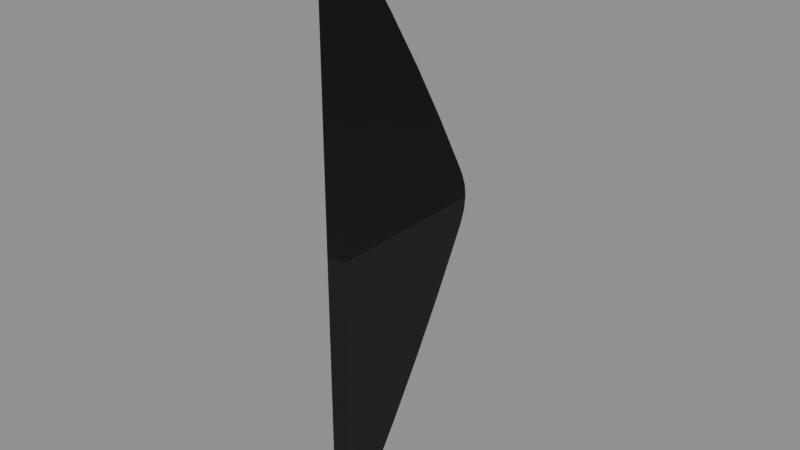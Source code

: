 # Source: S_ROOF_E_CAP.blend  (saved by Blender 5.1.30; exported with 4.5.12 LTS)
import bpy
from mathutils import Matrix  # noqa: F401  (used for matrix-valued properties, if any)

bpy.ops.wm.read_factory_settings(use_empty=True)
scene = bpy.context.scene
scene.name = 'Scene'

# ---- images (referenced by path relative to the original .blend; pixels are not part of the script)
import os
ASSET_DIR = os.environ.get("B2B_ASSET_DIR", "")  # directory of the original .blend (textures are referenced by path, not embedded)
HERE = os.path.dirname(os.path.abspath(__file__))  # packed textures are extracted next to this script under _unpacked/

def load_image(name, relpath, width, height, colorspace="sRGB"):
    """Load a texture the original file referenced (path relative to the .blend, or extracted next to this script)."""
    p = next((c for c in (os.path.join(HERE, relpath), os.path.join(ASSET_DIR, relpath)) if relpath and os.path.exists(c)), "")
    if p:
        img = bpy.data.images.load(p, check_existing=True)
        img.name = name
    else:  # same state as the original file: an image datablock whose file is absent (Cycles renders it pink)
        img = bpy.data.images.new(name, width, height)
        img.source = "FILE"
        img.filepath = "//" + (relpath or name)
    img.colorspace_settings.name = colorspace
    return img
img_stonetrim__961399_webp = load_image('STONETRIM__961399.webp', 'STONETRIM__961399.webp', 1024, 1024, 'sRGB')
img_stonetrim_masks__961399_webp = load_image('STONETRIM.MASKS__961399.webp', 'STONETRIM.MASKS__961399.webp', 1024, 1024, 'Non-Color')
img_stonetrim_normal__961399_webp = load_image('STONETRIM.NORMAL__961399.webp', 'STONETRIM.NORMAL__961399.webp', 1024, 1024, 'Non-Color')
img_stonetrim_colourisemask__961399_webp = load_image('STONETRIM.COLOURISEMASK__961399.webp', 'STONETRIM.COLOURISEMASK__961399.webp', 1024, 1024, 'Non-Color')
img_stonetrim__961399_f1_webp = load_image('STONETRIM__961399.F1.webp', 'STONETRIM__961399.F1.webp', 1024, 1024, 'sRGB')
img_stonetrim_masks__961399_f1_webp = load_image('STONETRIM.MASKS__961399.F1.webp', 'STONETRIM.MASKS__961399.F1.webp', 1024, 1024, 'Non-Color')
img_stonetrim_normal__961399_f1_webp = load_image('STONETRIM.NORMAL__961399.F1.webp', 'STONETRIM.NORMAL__961399.F1.webp', 1024, 1024, 'Non-Color')
img_stonetrim_colourisemask__961399_f1_webp = load_image('STONETRIM.COLOURISEMASK__961399.F1.webp', 'STONETRIM.COLOURISEMASK__961399.F1.webp', 1024, 1024, 'Non-Color')

# ---- materials (node trees are filled in below, after node groups)
mat_stonetrimmat3 = bpy.data.materials.new('StoneTrimMAT3')
mat_stonetrimmat3.use_backface_culling = True
mat_stonetrimmat3.use_backface_culling_shadow = True

# ---- node groups
ng_nms_colourise = bpy.data.node_groups.new('NMS_Colourise', 'ShaderNodeTree')
_s = ng_nms_colourise.interface.new_socket(name='Color', in_out='OUTPUT', socket_type='NodeSocketColor')
_s = ng_nms_colourise.interface.new_socket(name='Diffuse', in_out='INPUT', socket_type='NodeSocketColor')
_s = ng_nms_colourise.interface.new_socket(name='Mask', in_out='INPUT', socket_type='NodeSocketFloat')
_s = ng_nms_colourise.interface.new_socket(name='Gradient', in_out='INPUT', socket_type='NodeSocketFloat')
_N = ng_nms_colourise.nodes; _L = ng_nms_colourise.links
n0 = _N.new('NodeGroupInput'); n0.name = 'Group Input'; n0.location = (-900, 0)
n1 = _N.new('NodeGroupOutput'); n1.name = 'Group Output'; n1.location = (700, 0)
n2 = _N.new('ShaderNodeRGB'); n2.name = 'Color'; n2.location = (-700, 220)
n2.outputs[0].default_value = (1.0, 1.0, 1.0, 1.0)
n3 = _N.new('ShaderNodeAttribute'); n3.name = 'Attribute'; n3.location = (-500, -260)
n3.label = 'nms_q'
n3.attribute_type = 'OBJECT'
n3.attribute_name = '["nms_q"]'
n4 = _N.new('ShaderNodeMath'); n4.name = 'Math'; n4.location = (-500, 130)
n4.operation = 'GREATER_THAN'
n4.inputs[1].default_value = 0.125
n5 = _N.new('ShaderNodeMix'); n5.name = 'Mix'; n5.location = (-340, 0)
n5.data_type = 'RGBA'
n6 = _N.new('ShaderNodeAttribute'); n6.name = 'Attribute.001'; n6.location = (-290, -260)
n6.label = 'nms_t'
n6.attribute_type = 'OBJECT'
n6.attribute_name = '["nms_t"]'
n7 = _N.new('ShaderNodeMath'); n7.name = 'Math.001'; n7.location = (-290, 130)
n7.operation = 'GREATER_THAN'
n7.inputs[1].default_value = 0.375
n8 = _N.new('ShaderNodeMix'); n8.name = 'Mix.001'; n8.location = (-130, 0)
n8.data_type = 'RGBA'
n9 = _N.new('ShaderNodeAttribute'); n9.name = 'Attribute.002'; n9.location = (-80, -260)
n9.label = 'nms_s'
n9.attribute_type = 'OBJECT'
n9.attribute_name = '["nms_s"]'
n10 = _N.new('ShaderNodeMath'); n10.name = 'Math.002'; n10.location = (-80, 130)
n10.operation = 'GREATER_THAN'
n10.inputs[1].default_value = 0.625
n11 = _N.new('ShaderNodeMix'); n11.name = 'Mix.002'; n11.location = (80, 0)
n11.data_type = 'RGBA'
n12 = _N.new('ShaderNodeAttribute'); n12.name = 'Attribute.003'; n12.location = (130, -260)
n12.label = 'nms_p'
n12.attribute_type = 'OBJECT'
n12.attribute_name = '["nms_p"]'
n13 = _N.new('ShaderNodeMath'); n13.name = 'Math.003'; n13.location = (130, 130)
n13.operation = 'GREATER_THAN'
n13.inputs[1].default_value = 0.875
n14 = _N.new('ShaderNodeMix'); n14.name = 'Mix.003'; n14.location = (290, 0)
n14.data_type = 'RGBA'
n15 = _N.new('ShaderNodeMix'); n15.name = 'Mix.004'; n15.location = (340, -440)
n15.data_type = 'RGBA'
n16 = _N.new('ShaderNodeMix'); n16.name = 'Mix.005'; n16.location = (530, 0)
n16.data_type = 'RGBA'
n17 = _N.new('ShaderNodeMix'); n17.name = 'Mix.006'; n17.location = (720, 0)
n17.data_type = 'RGBA'
n17.blend_type = 'MULTIPLY'
n17.inputs[0].default_value = 1.0
_L.new(n0.outputs[1], n4.inputs[0])
_L.new(n4.outputs[0], n5.inputs[0])
_L.new(n2.outputs[0], n5.inputs[6])
_L.new(n3.outputs[0], n5.inputs[7])
_L.new(n0.outputs[1], n7.inputs[0])
_L.new(n7.outputs[0], n8.inputs[0])
_L.new(n5.outputs[2], n8.inputs[6])
_L.new(n6.outputs[0], n8.inputs[7])
_L.new(n0.outputs[1], n10.inputs[0])
_L.new(n10.outputs[0], n11.inputs[0])
_L.new(n8.outputs[2], n11.inputs[6])
_L.new(n9.outputs[0], n11.inputs[7])
_L.new(n0.outputs[1], n13.inputs[0])
_L.new(n13.outputs[0], n14.inputs[0])
_L.new(n11.outputs[2], n14.inputs[6])
_L.new(n12.outputs[0], n14.inputs[7])
_L.new(n0.outputs[1], n15.inputs[0])
_L.new(n12.outputs[0], n15.inputs[7])
_L.new(n0.outputs[2], n16.inputs[0])
_L.new(n14.outputs[2], n16.inputs[6])
_L.new(n15.outputs[2], n16.inputs[7])
_L.new(n0.outputs[0], n17.inputs[6])
_L.new(n16.outputs[2], n17.inputs[7])
_L.new(n17.outputs[2], n1.inputs[0])
n1.is_active_output = True

# ---- material node trees
mat_stonetrimmat3.use_nodes = True; mat_stonetrimmat3.node_tree.nodes.clear()
_N = mat_stonetrimmat3.node_tree.nodes; _L = mat_stonetrimmat3.node_tree.links
n0 = _N.new('ShaderNodeOutputMaterial'); n0.name = 'Material Output'; n0.location = (600, 0)
n1 = _N.new('ShaderNodeBsdfPrincipled'); n1.name = 'Principled BSDF'; n1.location = (250, 0)
n2 = _N.new('ShaderNodeTexImage'); n2.name = 'Diffuse'; n2.location = (-700, 300)
n2.label = 'Diffuse'
n2.image = img_stonetrim__961399_webp
n3 = _N.new('ShaderNodeTexImage'); n3.name = 'Masks'; n3.location = (-700, 0)
n3.label = 'Masks'
n3.image = img_stonetrim_masks__961399_webp
n4 = _N.new('ShaderNodeSeparateColor'); n4.name = 'Separate Color'; n4.location = (-450, 0)
n5 = _N.new('ShaderNodeMath'); n5.name = 'Math'; n5.location = (-80, -60)
n5.operation = 'MULTIPLY'
n5.inputs[1].default_value = 0.9
n6 = _N.new('ShaderNodeTexImage'); n6.name = 'Normal'; n6.location = (-700, -350)
n6.label = 'Normal'
n6.image = img_stonetrim_normal__961399_webp
n7 = _N.new('ShaderNodeSeparateColor'); n7.name = 'Separate Color.001'; n7.location = (-500, -350)
n8 = _N.new('ShaderNodeMath'); n8.name = 'Math.001'; n8.location = (-330, -420)
n8.operation = 'MULTIPLY_ADD'
n8.inputs[1].default_value = 2.0
n8.inputs[2].default_value = -1.0
n9 = _N.new('ShaderNodeMath'); n9.name = 'Math.002'; n9.location = (-330, -520)
n9.operation = 'MULTIPLY_ADD'
n9.inputs[1].default_value = 2.0
n9.inputs[2].default_value = -1.0
n10 = _N.new('ShaderNodeMath'); n10.name = 'Math.003'; n10.location = (-180, -470)
n11 = _N.new('ShaderNodeMath'); n11.name = 'Math.004'; n11.location = (-250, -420)
n11.operation = 'MULTIPLY'
n12 = _N.new('ShaderNodeMath'); n12.name = 'Math.005'; n12.location = (-250, -520)
n12.operation = 'MULTIPLY'
n13 = _N.new('ShaderNodeMath'); n13.name = 'Math.006'; n13.location = (-110, -470)
n13.operation = 'SUBTRACT'
n13.use_clamp = True
n13.inputs[0].default_value = 1.0
n14 = _N.new('ShaderNodeMath'); n14.name = 'Math.007'; n14.location = (-40, -470)
n14.operation = 'SQRT'
n15 = _N.new('ShaderNodeMath'); n15.name = 'Math.008'; n15.location = (30, -470)
n15.operation = 'MULTIPLY_ADD'
n16 = _N.new('ShaderNodeCombineColor'); n16.name = 'Combine Color'; n16.location = (-150, -350)
n17 = _N.new('ShaderNodeNormalMap'); n17.name = 'Normal Map'; n17.location = (0, -350)
n18 = _N.new('ShaderNodeTexImage'); n18.name = 'Colourise Mask'; n18.location = (-750, -700)
n18.label = 'Colourise Mask'
n18.image = img_stonetrim_colourisemask__961399_webp
n19 = _N.new('ShaderNodeSeparateColor'); n19.name = 'Separate Color.002'; n19.location = (-450, -700)
n20 = _N.new('ShaderNodeGroup'); n20.name = 'Group'; n20.location = (-70, 60)
n20.node_tree = ng_nms_colourise
n20.inputs[2].default_value = 0.0
n21 = _N.new('ShaderNodeAttribute'); n21.name = 'Attribute'; n21.location = (-1000, 500)
n21.label = 'nms_finish'
n21.attribute_type = 'OBJECT'
n21.attribute_name = '["nms_finish"]'
n22 = _N.new('ShaderNodeTexImage'); n22.name = 'Image Texture'; n22.location = (-700, 20)
n22.label = 'Diffuse F1'
n22.image = img_stonetrim__961399_f1_webp
n23 = _N.new('ShaderNodeMath'); n23.name = 'Math.009'; n23.location = (-440, 80)
n23.operation = 'GREATER_THAN'
n24 = _N.new('ShaderNodeMix'); n24.name = 'Mix'; n24.location = (-260, 20)
n24.data_type = 'RGBA'
n25 = _N.new('ShaderNodeMix'); n25.name = 'Mix.001'; n25.location = (-260, -140)
n26 = _N.new('ShaderNodeAttribute'); n26.name = 'Attribute.001'; n26.location = (-1000, 200)
n26.label = 'nms_finish'
n26.attribute_type = 'OBJECT'
n26.attribute_name = '["nms_finish"]'
n27 = _N.new('ShaderNodeTexImage'); n27.name = 'Image Texture.001'; n27.location = (-700, -280)
n27.label = 'Masks F1'
n27.image = img_stonetrim_masks__961399_f1_webp
n28 = _N.new('ShaderNodeMath'); n28.name = 'Math.010'; n28.location = (-440, -220)
n28.operation = 'GREATER_THAN'
n29 = _N.new('ShaderNodeMix'); n29.name = 'Mix.002'; n29.location = (-260, -280)
n29.data_type = 'RGBA'
n30 = _N.new('ShaderNodeMix'); n30.name = 'Mix.003'; n30.location = (-260, -440)
n31 = _N.new('ShaderNodeAttribute'); n31.name = 'Attribute.002'; n31.location = (-1000, -150)
n31.label = 'nms_finish'
n31.attribute_type = 'OBJECT'
n31.attribute_name = '["nms_finish"]'
n32 = _N.new('ShaderNodeTexImage'); n32.name = 'Image Texture.002'; n32.location = (-700, -630)
n32.label = 'Normal F1'
n32.image = img_stonetrim_normal__961399_f1_webp
n33 = _N.new('ShaderNodeMath'); n33.name = 'Math.011'; n33.location = (-440, -570)
n33.operation = 'GREATER_THAN'
n34 = _N.new('ShaderNodeMix'); n34.name = 'Mix.004'; n34.location = (-260, -630)
n34.data_type = 'RGBA'
n35 = _N.new('ShaderNodeMix'); n35.name = 'Mix.005'; n35.location = (-260, -790)
n36 = _N.new('ShaderNodeAttribute'); n36.name = 'Attribute.003'; n36.location = (-1050, -500)
n36.label = 'nms_finish'
n36.attribute_type = 'OBJECT'
n36.attribute_name = '["nms_finish"]'
n37 = _N.new('ShaderNodeTexImage'); n37.name = 'Image Texture.003'; n37.location = (-750, -980)
n37.label = 'Colourise Mask F1'
n37.image = img_stonetrim_colourisemask__961399_f1_webp
n38 = _N.new('ShaderNodeMath'); n38.name = 'Math.012'; n38.location = (-490, -920)
n38.operation = 'GREATER_THAN'
n39 = _N.new('ShaderNodeMix'); n39.name = 'Mix.006'; n39.location = (-310, -980)
n39.data_type = 'RGBA'
n40 = _N.new('ShaderNodeMix'); n40.name = 'Mix.007'; n40.location = (-310, -1140)
_L.new(n1.outputs[0], n0.inputs[0])
_L.new(n4.outputs[0], n5.inputs[0])
_L.new(n5.outputs[0], n1.inputs[2])
_L.new(n4.outputs[1], n1.inputs[1])
_L.new(n7.outputs[0], n8.inputs[0])
_L.new(n7.outputs[1], n9.inputs[0])
_L.new(n8.outputs[0], n11.inputs[0])
_L.new(n8.outputs[0], n11.inputs[1])
_L.new(n11.outputs[0], n10.inputs[0])
_L.new(n9.outputs[0], n12.inputs[0])
_L.new(n9.outputs[0], n12.inputs[1])
_L.new(n12.outputs[0], n10.inputs[1])
_L.new(n10.outputs[0], n13.inputs[1])
_L.new(n13.outputs[0], n14.inputs[0])
_L.new(n14.outputs[0], n15.inputs[0])
_L.new(n7.outputs[0], n16.inputs[0])
_L.new(n7.outputs[1], n16.inputs[1])
_L.new(n15.outputs[0], n16.inputs[2])
_L.new(n16.outputs[0], n17.inputs[1])
_L.new(n17.outputs[0], n1.inputs[5])
_L.new(n19.outputs[0], n20.inputs[1])
_L.new(n20.outputs[0], n1.inputs[0])
_L.new(n21.outputs[2], n23.inputs[0])
_L.new(n23.outputs[0], n24.inputs[0])
_L.new(n2.outputs[0], n24.inputs[6])
_L.new(n22.outputs[0], n24.inputs[7])
_L.new(n23.outputs[0], n25.inputs[0])
_L.new(n2.outputs[1], n25.inputs[2])
_L.new(n22.outputs[1], n25.inputs[3])
_L.new(n24.outputs[2], n20.inputs[0])
_L.new(n26.outputs[2], n28.inputs[0])
_L.new(n28.outputs[0], n29.inputs[0])
_L.new(n3.outputs[0], n29.inputs[6])
_L.new(n27.outputs[0], n29.inputs[7])
_L.new(n28.outputs[0], n30.inputs[0])
_L.new(n3.outputs[1], n30.inputs[2])
_L.new(n27.outputs[1], n30.inputs[3])
_L.new(n29.outputs[2], n4.inputs[0])
_L.new(n31.outputs[2], n33.inputs[0])
_L.new(n33.outputs[0], n34.inputs[0])
_L.new(n6.outputs[0], n34.inputs[6])
_L.new(n32.outputs[0], n34.inputs[7])
_L.new(n33.outputs[0], n35.inputs[0])
_L.new(n6.outputs[1], n35.inputs[2])
_L.new(n32.outputs[1], n35.inputs[3])
_L.new(n34.outputs[2], n7.inputs[0])
_L.new(n36.outputs[2], n38.inputs[0])
_L.new(n38.outputs[0], n39.inputs[0])
_L.new(n18.outputs[0], n39.inputs[6])
_L.new(n37.outputs[0], n39.inputs[7])
_L.new(n38.outputs[0], n40.inputs[0])
_L.new(n18.outputs[1], n40.inputs[2])
_L.new(n37.outputs[1], n40.inputs[3])
_L.new(n39.outputs[2], n19.inputs[0])
n0.is_active_output = True

# ---- meshes
me_s_roof_e_cap = bpy.data.meshes.new('S_ROOF_E_CAP')
me_s_roof_e_cap.from_pydata([(-0.0791, 0.2236, -2.102), (0.0791, 1.824e-07, -2.416), (-0.0791, 1.824e-07, -2.416), (0.0791, 0.2236, -2.102), (-0.0791, 0.5142, -1.661), (0.0791, 0.2236, -2.102), (-0.0791, 0.2236, -2.102), (0.0791, 0.5142, -1.661), (-0.0791, 0.7925, -1.209), (0.0791, 0.5142, -1.661), (-0.0791, 0.5142, -1.661), (0.0791, 0.7925, -1.209), (-0.0791, 1.057, -0.748), (0.0791, 0.7925, -1.209), (-0.0791, 0.7925, -1.209), (0.0791, 1.057, -0.748), (-0.0791, 1.393, 1.051e-07), (0.0791, 1.381, -0.1038), (-0.0791, 1.381, -0.1038), (0.0791, 1.393, 1.051e-07), (-0.0791, 1.308, -0.2783), (0.0791, 1.057, -0.748), (-0.0791, 1.057, -0.748), (0.0791, 1.308, -0.2783), (-0.0791, 1.346, -0.2021), (0.0791, 1.308, -0.2783), (-0.0791, 1.308, -0.2783), (0.0791, 1.346, -0.2021), (-0.0791, 1.381, -0.1038), (0.0791, 1.346, -0.2021), (-0.0791, 1.346, -0.2021), (0.0791, 1.381, -0.1038), (0.0791, -1.824e-07, 2.416), (-0.0791, 0.2236, 2.102), (-0.0791, -1.824e-07, 2.416), (0.0791, 0.2236, 2.102), (0.0791, 0.2236, 2.102), (-0.0791, 0.5142, 1.661), (-0.0791, 0.2236, 2.102), (0.0791, 0.5142, 1.661), (0.0791, 0.5142, 1.661), (-0.0791, 0.7925, 1.209), (-0.0791, 0.5142, 1.661), (0.0791, 0.7925, 1.209), (0.0791, 0.7925, 1.209), (-0.0791, 1.057, 0.748), (-0.0791, 0.7925, 1.209), (0.0791, 1.057, 0.748), (0.0791, 1.381, 0.1038), (-0.0791, 1.393, 1.051e-07), (-0.0791, 1.381, 0.1038), (0.0791, 1.393, 1.051e-07), (0.0791, 1.057, 0.748), (-0.0791, 1.308, 0.2783), (-0.0791, 1.057, 0.748), (0.0791, 1.308, 0.2783), (0.0791, 1.308, 0.2783), (-0.0791, 1.346, 0.2021), (-0.0791, 1.308, 0.2783), (0.0791, 1.346, 0.2021), (0.0791, 1.346, 0.2021), (-0.0791, 1.381, 0.1038), (-0.0791, 1.346, 0.2021), (0.0791, 1.381, 0.1038), (0.0791, 1.824e-07, -2.416), (0.0791, 0.0, 0.0), (-0.0791, 1.824e-07, -2.416), (-0.0791, 0.0, 0.0), (-0.0791, -1.824e-07, 2.416), (0.0791, -1.824e-07, 2.416), (-0.0791, 1.824e-07, -2.416), (-0.0791, 0.0, 0.0), (-0.0791, 0.2236, -2.102), (-0.0791, 0.5142, -1.661), (-0.0791, 0.7925, -1.209), (-0.0791, 1.057, -0.748), (-0.0791, 1.308, -0.2783), (-0.0791, 1.346, -0.2021), (-0.0791, 1.381, -0.1038), (-0.0791, 1.393, 1.051e-07), (-0.0791, 1.381, 0.1038), (-0.0791, 1.346, 0.2021), (-0.0791, 1.308, 0.2783), (-0.0791, 1.057, 0.748), (-0.0791, 0.7925, 1.209), (-0.0791, 0.5142, 1.661), (-0.0791, 0.2236, 2.102), (-0.0791, -1.824e-07, 2.416), (0.0791, 1.824e-07, -2.416), (0.0791, 0.2236, -2.102), (0.0791, 0.0, 0.0), (0.0791, 0.5142, -1.661), (0.0791, 0.7925, -1.209), (0.0791, 1.057, -0.748), (0.0791, 1.308, -0.2783), (0.0791, 1.346, -0.2021), (0.0791, 1.381, -0.1038), (0.0791, 1.393, 1.051e-07), (0.0791, 1.381, 0.1038), (0.0791, 1.346, 0.2021), (0.0791, 1.308, 0.2783), (0.0791, 1.057, 0.748), (0.0791, 0.7925, 1.209), (0.0791, 0.5142, 1.661), (0.0791, 0.2236, 2.102), (0.0791, -1.824e-07, 2.416)], [], [(0, 1, 2), (3, 1, 0), (4, 5, 6), (7, 5, 4), (8, 9, 10), (11, 9, 8), (12, 13, 14), (15, 13, 12), (16, 17, 18), (19, 17, 16), (20, 21, 22), (23, 21, 20), (24, 25, 26), (27, 25, 24), (28, 29, 30), (31, 29, 28), (32, 33, 34), (35, 33, 32), (36, 37, 38), (39, 37, 36), (40, 41, 42), (43, 41, 40), (44, 45, 46), (47, 45, 44), (48, 49, 50), (51, 49, 48), (52, 53, 54), (55, 53, 52), (56, 57, 58), (59, 57, 56), (60, 61, 62), (63, 61, 60), (64, 65, 66), (66, 65, 67), (65, 68, 67), (69, 68, 65), (70, 71, 72), (72, 71, 73), (73, 71, 74), (74, 71, 75), (75, 71, 76), (77, 76, 71), (78, 77, 71), (79, 78, 71), (79, 71, 80), (80, 71, 81), (81, 71, 82), (71, 83, 82), (84, 83, 71), (85, 84, 71), (86, 85, 71), (87, 86, 71), (88, 89, 90), (89, 91, 90), (91, 92, 90), (92, 93, 90), (90, 93, 94), (95, 90, 94), (96, 90, 95), (97, 90, 96), (97, 98, 90), (98, 99, 90), (99, 100, 90), (101, 90, 100), (102, 90, 101), (103, 90, 102), (104, 90, 103), (105, 90, 104)])
me_s_roof_e_cap.polygons.foreach_set('use_smooth', [True] * 68)
_uv = me_s_roof_e_cap.uv_layers.new(name='UVMap')
_uv.uv.foreach_set('vector', [0.0, 1.0, 1.0, 0.0, 1.0, 1.0, 0.0, 0.0, 1.0, 0.0, 0.0, 1.0, 0.0, 1.0, 1.0, 0.0, 1.0, 1.0, 0.0, 0.0, 1.0, 0.0, 0.0, 1.0, 0.0, 1.0, 1.0, 0.0, 1.0, 1.0, 0.0, 0.0, 1.0, 0.0, 0.0, 1.0, 0.0, 1.0, 1.0, 0.0, 1.0, 1.0, 0.0, 0.0, 1.0, 0.0, 0.0, 1.0, 0.0, 1.0, 1.0, 0.0, 1.0, 1.0, 0.0, 0.0, 1.0, 0.0, 0.0, 1.0, 0.0, 1.0, 1.0, 0.0, 1.0, 1.0, 0.0, 0.0, 1.0, 0.0, 0.0, 1.0, 0.0, 1.0, 1.0, 0.0, 1.0, 1.0, 0.0, 0.0, 1.0, 0.0, 0.0, 1.0, 0.0, 1.0, 1.0, 0.0, 1.0, 1.0, 0.0, 0.0, 1.0, 0.0, 0.0, 1.0, 1.0, 0.0, 0.0, 1.0, 1.0, 1.0, 0.0, 0.0, 0.0, 1.0, 1.0, 0.0, 1.0, 0.0, 0.0, 1.0, 1.0, 1.0, 0.0, 0.0, 0.0, 1.0, 1.0, 0.0, 1.0, 0.0, 0.0, 1.0, 1.0, 1.0, 0.0, 0.0, 0.0, 1.0, 1.0, 0.0, 1.0, 0.0, 0.0, 1.0, 1.0, 1.0, 0.0, 0.0, 0.0, 1.0, 1.0, 0.0, 1.0, 0.0, 0.0, 1.0, 1.0, 1.0, 0.0, 0.0, 0.0, 1.0, 1.0, 0.0, 1.0, 0.0, 0.0, 1.0, 1.0, 1.0, 0.0, 0.0, 0.0, 1.0, 1.0, 0.0, 1.0, 0.0, 0.0, 1.0, 1.0, 1.0, 0.0, 0.0, 0.0, 1.0, 1.0, 0.0, 1.0, 0.0, 0.0, 1.0, 1.0, 1.0, 0.0, 0.0, 0.0, 1.0, 1.0, 0.0, 0.0, 0.0, 1.0, 0.0, 0.0, 1.0, 0.0, 1.0, 1.0, 0.0, 1.0, 1.0, 1.0, 0.0, 0.0, 1.0, 1.0, 1.0, 0.0, 0.0, 0.0, 1.0, 1.0, 0.0, 0.6143, 0.6289, 0.6143, 0.5, 0.5942, 0.6123, 0.5942, 0.6123, 0.6143, 0.5, 0.5684, 0.5889, 0.5684, 0.5889, 0.6143, 0.5, 0.5439, 0.5645, 0.5439, 0.5645, 0.6143, 0.5, 0.5205, 0.54, 0.5205, 0.54, 0.6143, 0.5, 0.4985, 0.5146, 0.4951, 0.5107, 0.4985, 0.5146, 0.6143, 0.5, 0.4919, 0.5054, 0.4951, 0.5107, 0.6143, 0.5, 0.491, 0.5, 0.4919, 0.5054, 0.6143, 0.5, 0.491, 0.5, 0.6143, 0.5, 0.4919, 0.5054, 0.4919, 0.5054, 0.6143, 0.5, 0.4951, 0.5107, 0.4951, 0.5107, 0.6143, 0.5, 0.4985, 0.5146, 0.6143, 0.5, 0.5205, 0.54, 0.4985, 0.5146, 0.5439, 0.5645, 0.5205, 0.54, 0.6143, 0.5, 0.5684, 0.5889, 0.5439, 0.5645, 0.6143, 0.5, 0.5942, 0.6123, 0.5684, 0.5889, 0.6143, 0.5, 0.6143, 0.6289, 0.5942, 0.6123, 0.6143, 0.5, 0.6143, 0.6289, 0.5942, 0.6123, 0.6143, 0.5, 0.5942, 0.6123, 0.5684, 0.5889, 0.6143, 0.5, 0.5684, 0.5889, 0.5439, 0.5645, 0.6143, 0.5, 0.5439, 0.5645, 0.5205, 0.54, 0.6143, 0.5, 0.6143, 0.5, 0.5205, 0.54, 0.4985, 0.5146, 0.4951, 0.5107, 0.6143, 0.5, 0.4985, 0.5146, 0.4919, 0.5054, 0.6143, 0.5, 0.4951, 0.5107, 0.491, 0.5, 0.6143, 0.5, 0.4919, 0.5054, 0.491, 0.5, 0.4919, 0.5054, 0.6143, 0.5, 0.4919, 0.5054, 0.4951, 0.5107, 0.6143, 0.5, 0.4951, 0.5107, 0.4985, 0.5146, 0.6143, 0.5, 0.5205, 0.54, 0.6143, 0.5, 0.4985, 0.5146, 0.5439, 0.5645, 0.6143, 0.5, 0.5205, 0.54, 0.5684, 0.5889, 0.6143, 0.5, 0.5439, 0.5645, 0.5942, 0.6123, 0.6143, 0.5, 0.5684, 0.5889, 0.6143, 0.6289, 0.6143, 0.5, 0.5942, 0.6123])
me_s_roof_e_cap.materials.append(mat_stonetrimmat3)
me_s_roof_e_cap.update()
me_s_roof_e_cap.normals_split_custom_set([tuple(v) for v in zip(*[iter([-1.53e-10, 0.8129, -0.5824, -1.68e-07, 0.8129, -0.5824, 1.672e-07, 0.8129, -0.5824, 0.0, 0.8129, -0.5824, -1.68e-07, 0.8129, -0.5824, -1.53e-10, 0.8129, -0.5824, -3.353e-11, 0.8343, -0.5513, -3.681e-08, 0.8343, -0.5513, 2.895e-07, 0.8343, -0.5514, 0.0, 0.8343, -0.5514, -3.681e-08, 0.8343, -0.5513, -3.353e-11, 0.8343, -0.5513, -9.849e-11, 0.8504, -0.5261, -1.081e-07, 0.8504, -0.5261, 1.099e-07, 0.8504, -0.5262, 0.0, 0.8504, -0.5262, -1.081e-07, 0.8504, -0.5261, -9.849e-11, 0.8504, -0.5261, -2.095e-11, 0.8674, -0.4976, -2.301e-08, 0.8674, -0.4976, 3.206e-08, 0.8673, -0.4978, 0.0, 0.8673, -0.4978, -2.301e-08, 0.8674, -0.4976, -2.095e-11, 0.8674, -0.4976, -1.697e-10, 0.9932, -0.116, -1.864e-07, 0.9932, -0.116, 1.855e-07, 0.9932, -0.116, 0.0, 0.9932, -0.116, -1.864e-07, 0.9932, -0.116, -1.697e-10, 0.9932, -0.116, -5.867e-11, 0.8814, -0.4724, -6.443e-08, 0.8814, -0.4724, 6.641e-08, 0.8813, -0.4725, 0.0, 0.8813, -0.4725, -6.443e-08, 0.8814, -0.4724, -5.867e-11, 0.8814, -0.4724, 1.68e-07, 0.896, -0.4441, 1.53e-10, 0.896, -0.4441, 0.0, 0.896, -0.4441, -1.672e-07, 0.896, -0.4441, 1.53e-10, 0.896, -0.4441, 1.68e-07, 0.896, -0.4441, -1.09e-10, 0.9408, -0.339, -1.196e-07, 0.9408, -0.339, 1.191e-07, 0.9408, -0.339, 0.0, 0.9408, -0.339, -1.196e-07, 0.9408, -0.339, -1.09e-10, 0.9408, -0.339, 0.001404, 0.8146, 0.58, 0.001404, 0.8146, 0.58, 0.001404, 0.8146, 0.58, 0.001404, 0.8146, 0.58, 0.001404, 0.8146, 0.58, 0.001404, 0.8146, 0.58, 0.001354, 0.836, 0.5487, 0.001354, 0.836, 0.5487, 0.001354, 0.836, 0.5487, 0.001354, 0.836, 0.5487, 0.001354, 0.836, 0.5487, 0.001354, 0.836, 0.5487, 0.001345, 0.852, 0.5236, 0.001345, 0.852, 0.5236, 0.001387, 0.852, 0.5236, 0.001387, 0.852, 0.5236, 0.001345, 0.852, 0.5236, 0.001345, 0.852, 0.5236, 0.001323, 0.8688, 0.4952, 0.001323, 0.8688, 0.4952, 0.001346, 0.8688, 0.4951, 0.001346, 0.8688, 0.4951, 0.001323, 0.8688, 0.4952, 0.001323, 0.8688, 0.4952, 0.001098, 0.9935, 0.1138, 0.001098, 0.9935, 0.1138, 0.001098, 0.9935, 0.1138, 0.001098, 0.9935, 0.1138, 0.001098, 0.9935, 0.1138, 0.001098, 0.9935, 0.1138, 0.001308, 0.8827, 0.4698, 0.001308, 0.8827, 0.4698, 0.001308, 0.8827, 0.4698, 0.001308, 0.8827, 0.4698, 0.001308, 0.8827, 0.4698, 0.001308, 0.8827, 0.4698, 0.001308, 0.8973, 0.4414, 0.001308, 0.8973, 0.4414, 0.001308, 0.8973, 0.4414, 0.001308, 0.8973, 0.4414, 0.001308, 0.8973, 0.4414, 0.001308, 0.8973, 0.4414, 0.001265, 0.9417, 0.3364, 0.001265, 0.9417, 0.3364, 0.001265, 0.9417, 0.3364, 0.001265, 0.9417, 0.3364, 0.001265, 0.9417, 0.3364, 0.001265, 0.9417, 0.3364, 0.001017, -1.0, 0.001017, 0.0009831, -1.0, 0.0009829, 0.000983, -1.0, 0.000983, 0.000983, -1.0, 0.000983, 0.0009831, -1.0, 0.0009829, 0.0009831, -1.0, 0.0009829, 0.0009831, -1.0, 0.0009829, 0.0009831, -1.0, 0.0009829, 0.0009831, -1.0, 0.0009829, 0.001017, -1.0, 0.001017, 0.0009831, -1.0, 0.0009829, 0.0009831, -1.0, 0.0009829, -1.0, 0.000983, 0.000983, -1.0, 0.0009831, 0.000983, -1.0, 0.000983, 0.0009831, -1.0, 0.000983, 0.0009831, -1.0, 0.0009831, 0.000983, -1.0, 0.000983, 0.0009831, -1.0, 0.000983, 0.0009831, -1.0, 0.0009831, 0.000983, -1.0, 0.000983, 0.0009831, -1.0, 0.000983, 0.0009831, -1.0, 0.0009831, 0.000983, -1.0, 0.000983, 0.0009831, -1.0, 0.000983, 0.0009831, -1.0, 0.0009831, 0.000983, -1.0, 0.000983, 0.000983, -1.0, 0.000983, 0.000983, -1.0, 0.000983, 0.000983, -1.0, 0.0009831, 0.000983, -1.0, 0.000983, 0.0009831, -1.0, 0.000983, 0.000983, -1.0, 0.0009831, 0.000983, -1.0, 0.0009831, 0.000983, -1.0, 0.000983, 0.0009831, -1.0, 0.0009831, 0.000983, -1.0, 0.0009831, 0.000983, -1.0, 0.0009831, 0.000983, -1.0, 0.0009831, 0.000983, -1.0, 0.0009831, 0.000983, -1.0, 0.0009831, 0.000983, -1.0, 0.000983, 0.000983, -1.0, 0.000983, 0.000983, -1.0, 0.0009831, 0.000983, -1.0, 0.000983, 0.000983, -1.0, 0.0009831, 0.000983, -1.0, 0.000983, 0.000983, -1.0, 0.000983, 0.000983, -1.0, 0.0009831, 0.000983, -1.0, 0.000983, 0.000983, -1.0, 0.0009831, 0.000983, -1.0, 0.0009831, 0.000983, -1.0, 0.0009831, 0.000983, -1.0, 0.0009831, 0.000983, -1.0, 0.000983, 0.000983, -1.0, 0.0009831, 0.000983, -1.0, 0.0009831, 0.000983, -1.0, 0.000983, 0.0009831, -1.0, 0.000983, 0.000983, -1.0, 0.0009831, 0.000983, 1.0, -4.555e-08, -0.0009588, 1.0, 4.639e-08, -0.0009588, 1.0, 5.066e-11, -0.0006711, 1.0, 4.639e-08, -0.0009588, 1.0, 7.334e-09, -0.0009588, 1.0, 5.066e-11, -0.0006711, 1.0, 7.334e-09, -0.0009588, 1.0, -1.866e-08, -0.0009588, 1.0, 5.066e-11, -0.0006711, 1.0, -1.866e-08, -0.0009588, 1.0, 8.469e-09, -0.0009588, 1.0, 5.066e-11, -0.0006711, 1.0, 5.066e-11, -0.0006711, 1.0, 8.469e-09, -0.0009588, 1.0, -5.454e-08, -0.0009588, 1.0, -4.313e-08, -0.0009588, 1.0, 5.066e-11, -0.0006711, 1.0, -5.454e-08, -0.0009588, 1.0, 2.146e-08, -0.0009588, 1.0, 5.066e-11, -0.0006711, 1.0, -4.313e-08, -0.0009588, 1.0, 3.621e-08, -0.0009588, 1.0, 5.066e-11, -0.0006711, 1.0, 2.146e-08, -0.0009588, 1.0, 3.621e-08, -0.0009588, 1.0, 7.162e-08, -0.0009588, 1.0, 5.066e-11, -0.0006711, 1.0, 7.162e-08, -0.0009588, 1.0, 4.121e-08, -0.0009588, 1.0, 5.066e-11, -0.0006711, 1.0, 4.121e-08, -0.0009588, 1.0, 1.665e-08, -0.0009588, 1.0, 5.066e-11, -0.0006711, 1.0, 6.636e-09, -0.0009588, 1.0, 5.066e-11, -0.0006711, 1.0, 1.665e-08, -0.0009588, 1.0, -1.764e-08, -0.0009588, 1.0, 5.066e-11, -0.0006711, 1.0, 6.636e-09, -0.0009588, 1.0, 2.11e-08, -0.0009588, 1.0, 5.066e-11, -0.0006711, 1.0, -1.764e-08, -0.0009588, 1.0, -2.026e-08, -0.0009588, 1.0, 5.066e-11, -0.0006711, 1.0, 2.11e-08, -0.0009588, 1.0, 7.238e-11, -0.0009588, 1.0, 5.066e-11, -0.0006711, 1.0, -2.026e-08, -0.0009588])] * 3)])

# ---- objects
ob_s_roof_e_cap = bpy.data.objects.new('S_ROOF_E_CAP', me_s_roof_e_cap)

# ---- transforms, parenting, visibility, modifiers, constraints
ob_s_roof_e_cap.location = (0.0, 0.0, 0.0)

# ---- collection membership
scene.collection.objects.link(ob_s_roof_e_cap)

# ---- scene / render settings (as saved in the file)
scene.frame_start = 1; scene.frame_end = 250; scene.frame_set(1)
scene.render.engine = 'BLENDER_EEVEE_NEXT'
scene.render.bake_bias = 0.0
scene.render.bake_samples = 0
scene.cycles.sampling_pattern = 'TABULATED_SOBOL'
scene.eevee.use_volume_custom_range = False
bpy.context.view_layer.update()

# ---- added for rendering (the .blend has no active camera and no usable light): camera, sun + grey world if the file has none
cam_auto = bpy.data.cameras.new('AutoCamera')
cam_auto.lens = 50.0
cam_auto.sensor_width = 36.0
cam_auto.clip_end = 1000.0
ob_auto_camera = bpy.data.objects.new('AutoCamera', cam_auto)
scene.collection.objects.link(ob_auto_camera)
ob_auto_camera.location = (4.65498, -4.88968, 3.72398)
ob_auto_camera.rotation_euler = (1.09748, -7.21219e-08, 0.694738)
scene.camera = ob_auto_camera
light_auto_sun = bpy.data.lights.new('AutoSun', 'SUN')
light_auto_sun.energy = 3.0
light_auto_sun.angle = 0.0523599
ob_auto_sun = bpy.data.objects.new('AutoSun', light_auto_sun)
scene.collection.objects.link(ob_auto_sun)
ob_auto_sun.rotation_euler = (0.872665, 0.174533, 0.523599)
if scene.world is None:
    world_auto = bpy.data.worlds.new('AutoWorld')
    world_auto.color = (0.3, 0.3, 0.3)
    scene.world = world_auto
bpy.context.view_layer.update()
